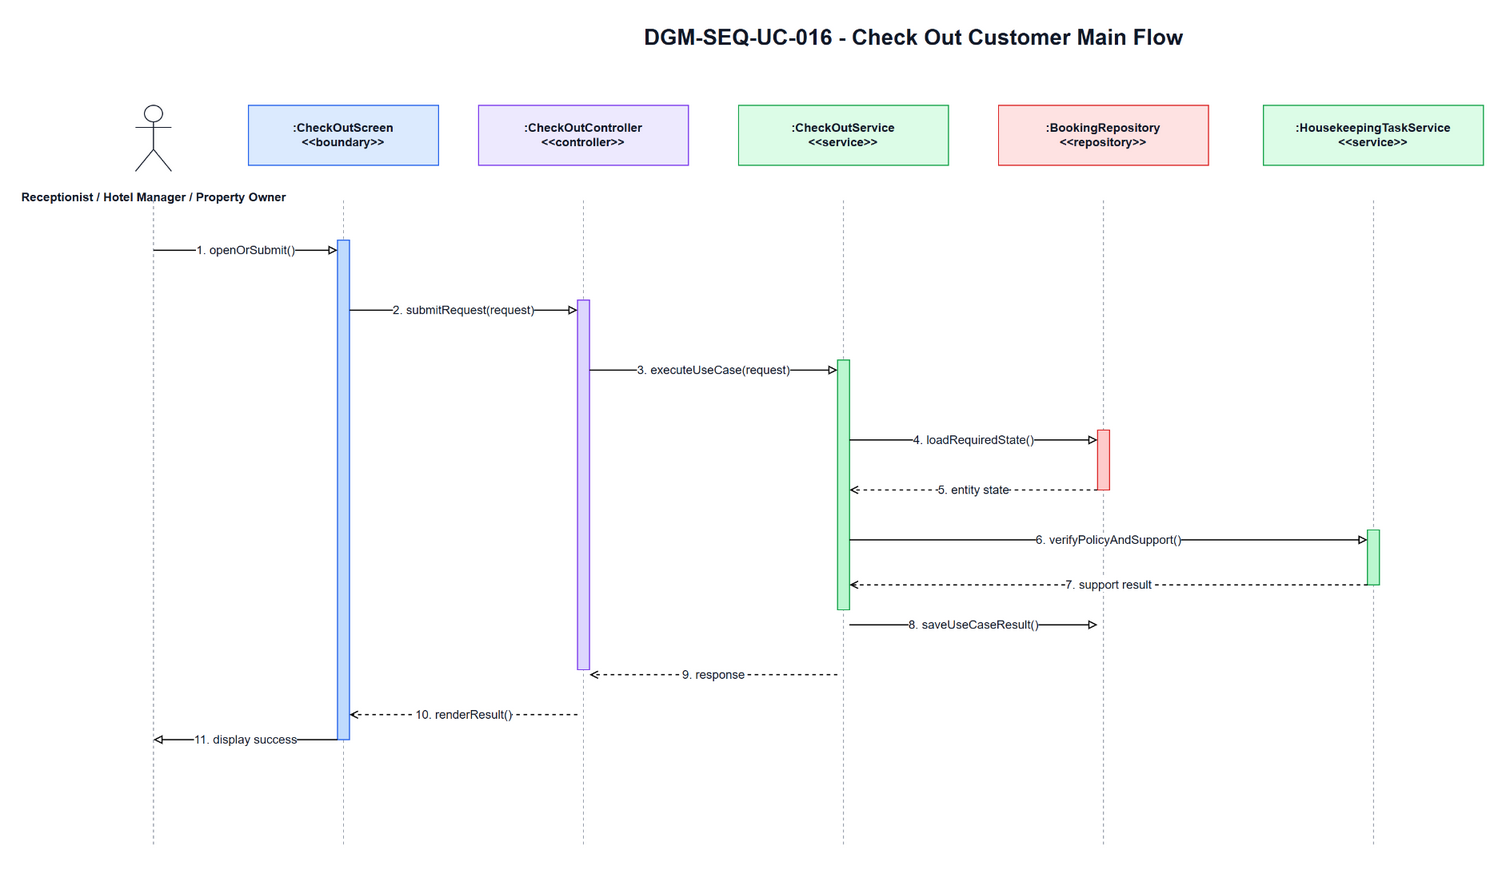

The diagram above was exported from draw.io. Its source (the exported page's mxGraphModel, read from the mxfile embedded in the PNG):
<mxGraphModel dx="1700" dy="920" grid="1" gridSize="10" guides="1" tooltips="1" connect="1" arrows="1" fold="1" page="1" pageScale="1" pageWidth="1700" pageHeight="920" math="0" shadow="0">
  <root>
    <mxCell id="0" />
    <mxCell id="1" parent="0" />
    <mxCell id="title" parent="1" value="DGM-SEQ-UC-016 - Check Out Customer Main Flow" style="text;html=1;strokeColor=none;fillColor=none;align=center;verticalAlign=middle;fontStyle=1;fontSize=22;fontColor=#111827" vertex="1">
      <mxGeometry x="350" y="25" width="1000" height="34" as="geometry" />
    </mxCell>
    <mxCell id="actor-icon" parent="1" value="" style="shape=umlActor;verticalLabelPosition=bottom;verticalAlign=top;html=1;outlineConnect=0;strokeColor=#111827" vertex="1">
      <mxGeometry x="72" y="110" width="36" height="66" as="geometry" />
    </mxCell>
    <mxCell id="actor-label" parent="1" value="Receptionist / Hotel Manager / Property Owner" style="text;html=1;strokeColor=none;fillColor=none;align=center;verticalAlign=middle;fontStyle=1;fontSize=12;fontColor=#111827" vertex="1">
      <mxGeometry x="20" y="184" width="140" height="36" as="geometry" />
    </mxCell>
    <mxCell id="h0" parent="1" value=":CheckOutScreen&lt;br&gt;&amp;lt;&amp;lt;boundary&amp;gt;&amp;gt;" style="rounded=0;whiteSpace=wrap;html=1;fillColor=#DBEAFE;strokeColor=#2563EB;fontSize=12;fontStyle=1;fontColor=#111827" vertex="1">
      <mxGeometry x="185" y="110" width="190" height="60" as="geometry" />
    </mxCell>
    <mxCell id="h1" parent="1" value=":CheckOutController&lt;br&gt;&amp;lt;&amp;lt;controller&amp;gt;&amp;gt;" style="rounded=0;whiteSpace=wrap;html=1;fillColor=#EDE9FE;strokeColor=#7C3AED;fontSize=12;fontStyle=1;fontColor=#111827" vertex="1">
      <mxGeometry x="415" y="110" width="210" height="60" as="geometry" />
    </mxCell>
    <mxCell id="h2" parent="1" value=":CheckOutService&lt;br&gt;&amp;lt;&amp;lt;service&amp;gt;&amp;gt;" style="rounded=0;whiteSpace=wrap;html=1;fillColor=#DCFCE7;strokeColor=#16A34A;fontSize=12;fontStyle=1;fontColor=#111827" vertex="1">
      <mxGeometry x="675" y="110" width="210" height="60" as="geometry" />
    </mxCell>
    <mxCell id="h3" parent="1" value=":BookingRepository&lt;br&gt;&amp;lt;&amp;lt;repository&amp;gt;&amp;gt;" style="rounded=0;whiteSpace=wrap;html=1;fillColor=#FEE2E2;strokeColor=#DC2626;fontSize=12;fontStyle=1;fontColor=#111827" vertex="1">
      <mxGeometry x="935" y="110" width="210" height="60" as="geometry" />
    </mxCell>
    <mxCell id="h4" parent="1" value=":HousekeepingTaskService&lt;br&gt;&amp;lt;&amp;lt;service&amp;gt;&amp;gt;" style="rounded=0;whiteSpace=wrap;html=1;fillColor=#DCFCE7;strokeColor=#16A34A;fontSize=12;fontStyle=1;fontColor=#111827" vertex="1">
      <mxGeometry x="1200" y="110" width="220" height="60" as="geometry" />
    </mxCell>
    <mxCell id="l-actor" parent="1" style="endArrow=none;html=1;dashed=1;strokeColor=#9CA3AF" edge="1">
      <mxGeometry relative="1" as="geometry">
        <mxPoint x="90" y="205" as="sourcePoint" />
        <mxPoint x="90" y="850" as="targetPoint" />
      </mxGeometry>
    </mxCell>
    <mxCell id="l0" parent="1" style="endArrow=none;html=1;dashed=1;strokeColor=#9CA3AF" edge="1">
      <mxGeometry relative="1" as="geometry">
        <mxPoint x="280" y="205" as="sourcePoint" />
        <mxPoint x="280" y="850" as="targetPoint" />
      </mxGeometry>
    </mxCell>
    <mxCell id="l1" parent="1" style="endArrow=none;html=1;dashed=1;strokeColor=#9CA3AF" edge="1">
      <mxGeometry relative="1" as="geometry">
        <mxPoint x="520" y="205" as="sourcePoint" />
        <mxPoint x="520" y="850" as="targetPoint" />
      </mxGeometry>
    </mxCell>
    <mxCell id="l2" parent="1" style="endArrow=none;html=1;dashed=1;strokeColor=#9CA3AF" edge="1">
      <mxGeometry relative="1" as="geometry">
        <mxPoint x="780" y="205" as="sourcePoint" />
        <mxPoint x="780" y="850" as="targetPoint" />
      </mxGeometry>
    </mxCell>
    <mxCell id="l3" parent="1" style="endArrow=none;html=1;dashed=1;strokeColor=#9CA3AF" edge="1">
      <mxGeometry relative="1" as="geometry">
        <mxPoint x="1040" y="205" as="sourcePoint" />
        <mxPoint x="1040" y="850" as="targetPoint" />
      </mxGeometry>
    </mxCell>
    <mxCell id="l4" parent="1" style="endArrow=none;html=1;dashed=1;strokeColor=#9CA3AF" edge="1">
      <mxGeometry relative="1" as="geometry">
        <mxPoint x="1310" y="205" as="sourcePoint" />
        <mxPoint x="1310" y="850" as="targetPoint" />
      </mxGeometry>
    </mxCell>
    <mxCell id="a-boundary" parent="1" value="" style="rounded=0;whiteSpace=wrap;html=1;fillColor=#BFDBFE;strokeColor=#2563EB" vertex="1">
      <mxGeometry x="274" y="245" width="12" height="500" as="geometry" />
    </mxCell>
    <mxCell id="a-controller" parent="1" value="" style="rounded=0;whiteSpace=wrap;html=1;fillColor=#DDD6FE;strokeColor=#7C3AED" vertex="1">
      <mxGeometry x="514" y="305" width="12" height="370" as="geometry" />
    </mxCell>
    <mxCell id="a-service" parent="1" value="" style="rounded=0;whiteSpace=wrap;html=1;fillColor=#BBF7D0;strokeColor=#16A34A" vertex="1">
      <mxGeometry x="774" y="365" width="12" height="250" as="geometry" />
    </mxCell>
    <mxCell id="a-repo" parent="1" value="" style="rounded=0;whiteSpace=wrap;html=1;fillColor=#FECACA;strokeColor=#DC2626" vertex="1">
      <mxGeometry x="1034" y="435" width="12" height="60" as="geometry" />
    </mxCell>
    <mxCell id="a-support" parent="1" value="" style="rounded=0;whiteSpace=wrap;html=1;fillColor=#BBF7D0;strokeColor=#16A34A" vertex="1">
      <mxGeometry x="1304" y="535" width="12" height="55" as="geometry" />
    </mxCell>
    <mxCell id="m1" parent="1" value="1. openOrSubmit()" style="endArrow=block;endFill=0;html=1;rounded=0;strokeWidth=1.2;fontSize=12;fontColor=#111827;labelBackgroundColor=#FFFFFF" edge="1">
      <mxGeometry relative="1" as="geometry">
        <mxPoint x="90" y="255" as="sourcePoint" />
        <mxPoint x="274" y="255" as="targetPoint" />
      </mxGeometry>
    </mxCell>
    <mxCell id="m2" parent="1" value="2. submitRequest(request)" style="endArrow=block;endFill=0;html=1;rounded=0;strokeWidth=1.2;fontSize=12;fontColor=#111827;labelBackgroundColor=#FFFFFF" edge="1">
      <mxGeometry relative="1" as="geometry">
        <mxPoint x="286" y="315" as="sourcePoint" />
        <mxPoint x="514" y="315" as="targetPoint" />
      </mxGeometry>
    </mxCell>
    <mxCell id="m3" parent="1" value="3. executeUseCase(request)" style="endArrow=block;endFill=0;html=1;rounded=0;strokeWidth=1.2;fontSize=12;fontColor=#111827;labelBackgroundColor=#FFFFFF" edge="1">
      <mxGeometry relative="1" as="geometry">
        <mxPoint x="526" y="375" as="sourcePoint" />
        <mxPoint x="774" y="375" as="targetPoint" />
      </mxGeometry>
    </mxCell>
    <mxCell id="m4" parent="1" value="4. loadRequiredState()" style="endArrow=block;endFill=0;html=1;rounded=0;strokeWidth=1.2;fontSize=12;fontColor=#111827;labelBackgroundColor=#FFFFFF" edge="1">
      <mxGeometry relative="1" as="geometry">
        <mxPoint x="786" y="445" as="sourcePoint" />
        <mxPoint x="1034" y="445" as="targetPoint" />
      </mxGeometry>
    </mxCell>
    <mxCell id="m5" parent="1" value="5. entity state" style="endArrow=open;endFill=0;dashed=1;html=1;rounded=0;strokeWidth=1.2;fontSize=12;fontColor=#111827;labelBackgroundColor=#FFFFFF" edge="1">
      <mxGeometry relative="1" as="geometry">
        <mxPoint x="1034" y="495" as="sourcePoint" />
        <mxPoint x="786" y="495" as="targetPoint" />
      </mxGeometry>
    </mxCell>
    <mxCell id="m6" parent="1" value="6. verifyPolicyAndSupport()" style="endArrow=block;endFill=0;html=1;rounded=0;strokeWidth=1.2;fontSize=12;fontColor=#111827;labelBackgroundColor=#FFFFFF" edge="1">
      <mxGeometry relative="1" as="geometry">
        <mxPoint x="786" y="545" as="sourcePoint" />
        <mxPoint x="1304" y="545" as="targetPoint" />
      </mxGeometry>
    </mxCell>
    <mxCell id="m7" parent="1" value="7. support result" style="endArrow=open;endFill=0;dashed=1;html=1;rounded=0;strokeWidth=1.2;fontSize=12;fontColor=#111827;labelBackgroundColor=#FFFFFF" edge="1">
      <mxGeometry relative="1" as="geometry">
        <mxPoint x="1304" y="590" as="sourcePoint" />
        <mxPoint x="786" y="590" as="targetPoint" />
      </mxGeometry>
    </mxCell>
    <mxCell id="m8" parent="1" value="8. saveUseCaseResult()" style="endArrow=block;endFill=0;html=1;rounded=0;strokeWidth=1.2;fontSize=12;fontColor=#111827;labelBackgroundColor=#FFFFFF" edge="1">
      <mxGeometry relative="1" as="geometry">
        <mxPoint x="786" y="630" as="sourcePoint" />
        <mxPoint x="1034" y="630" as="targetPoint" />
      </mxGeometry>
    </mxCell>
    <mxCell id="m9" parent="1" value="9. response" style="endArrow=open;endFill=0;dashed=1;html=1;rounded=0;strokeWidth=1.2;fontSize=12;fontColor=#111827;labelBackgroundColor=#FFFFFF" edge="1">
      <mxGeometry relative="1" as="geometry">
        <mxPoint x="774" y="680" as="sourcePoint" />
        <mxPoint x="526" y="680" as="targetPoint" />
      </mxGeometry>
    </mxCell>
    <mxCell id="m10" parent="1" value="10. renderResult()" style="endArrow=open;endFill=0;dashed=1;html=1;rounded=0;strokeWidth=1.2;fontSize=12;fontColor=#111827;labelBackgroundColor=#FFFFFF" edge="1">
      <mxGeometry relative="1" as="geometry">
        <mxPoint x="514" y="720" as="sourcePoint" />
        <mxPoint x="286" y="720" as="targetPoint" />
      </mxGeometry>
    </mxCell>
    <mxCell id="m11" parent="1" value="11. display success" style="endArrow=block;endFill=0;html=1;rounded=0;strokeWidth=1.2;fontSize=12;fontColor=#111827;labelBackgroundColor=#FFFFFF" edge="1">
      <mxGeometry relative="1" as="geometry">
        <mxPoint x="274" y="745" as="sourcePoint" />
        <mxPoint x="90" y="745" as="targetPoint" />
      </mxGeometry>
    </mxCell>
  </root>
</mxGraphModel>